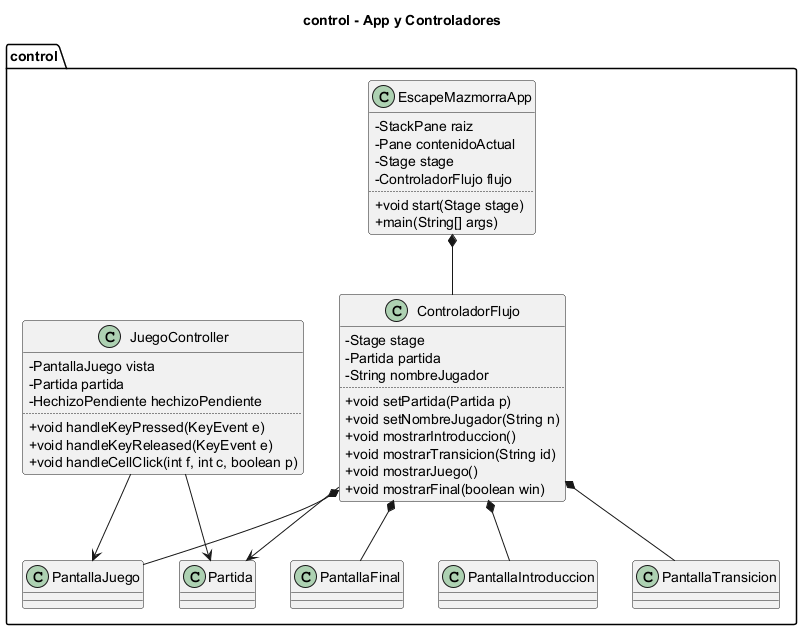

The diagram above was rendered by PlantUML. Its source (embedded in the PNG):
@startuml
title control - App y Controladores

skinparam classAttributeIconSize 0
skinparam shadowing false

package "control" #FFFFFF {

  class EscapeMazmorraApp {
    - StackPane raiz
    - Pane contenidoActual
    - Stage stage
    - ControladorFlujo flujo
    ..
    + void start(Stage stage)
    + main(String[] args)
  }

  class ControladorFlujo {
    - Stage stage
    - Partida partida
    - String nombreJugador
    ..
    + void setPartida(Partida p)
    + void setNombreJugador(String n)
    + void mostrarIntroduccion()
    + void mostrarTransicion(String id)
    + void mostrarJuego()
    + void mostrarFinal(boolean win)
  }

  class JuegoController {
    - PantallaJuego vista
    - Partida partida
    - HechizoPendiente hechizoPendiente
    ..
    + void handleKeyPressed(KeyEvent e)
    + void handleKeyReleased(KeyEvent e)
    + void handleCellClick(int f, int c, boolean p)
  }

  EscapeMazmorraApp *-- ControladorFlujo
  ControladorFlujo *-- PantallaJuego
  ControladorFlujo *-- PantallaIntroduccion
  ControladorFlujo *-- PantallaTransicion
  ControladorFlujo *-- PantallaFinal
  ControladorFlujo --> Partida
  JuegoController --> Partida
  JuegoController --> PantallaJuego
}
@enduml